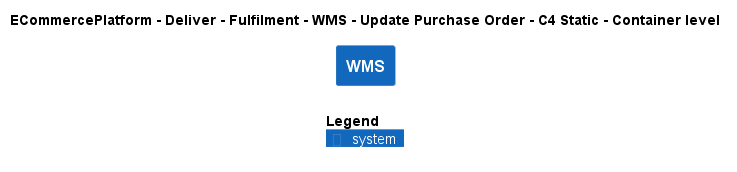

The diagram above was rendered by PlantUML. Its source (embedded in the PNG):
@startuml
!include ..\..\..\..\..\..\..\.c4s\C4_Container.puml

AddElementTag("c4interflow:lifecycle:new", $bgColor=green, $fontColor=#ffffff, $borderColor=green, $shadowing="False")
AddElementTag("c4interflow:lifecycle:changed", $bgColor=orange, $fontColor=#ffffff, $borderColor=orange, $shadowing="False")
AddElementTag("c4interflow:lifecycle:removed", $bgColor=red, $fontColor=#ffffff, $borderColor=red, $shadowing="False")

AddRelTag("c4interflow:lifecycle:new", $textColor=green, $lineColor=green)
AddRelTag("c4interflow:lifecycle:changed", $textColor=orange, $lineColor=orange)
AddRelTag("c4interflow:lifecycle:removed", $textColor=red, $lineColor=red)

SHOW_PERSON_PORTRAIT()
LAYOUT_TOP_DOWN()

skinparam linetype polyline

title ECommercePlatform - Deliver - Fulfilment - WMS - Update Purchase Order - C4 Static - Container level

System(ECommercePlatform.Deliver.Fulfilment.SoftwareSystems.WMS, "WMS", "")



SHOW_LEGEND()
@enduml